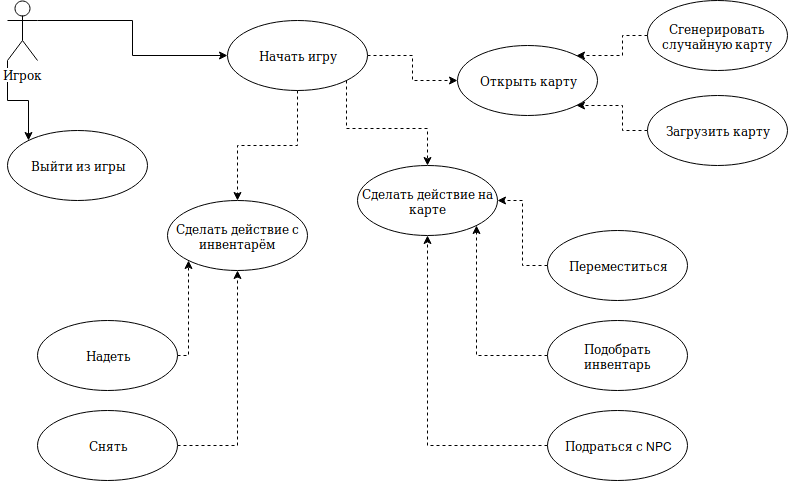

The diagram above was exported from draw.io. Its source (the exported page's mxGraphModel, read from the mxfile embedded in the PNG):
<mxGraphModel dx="401" dy="778" grid="1" gridSize="10" guides="1" tooltips="1" connect="1" arrows="1" fold="1" page="1" pageScale="1" pageWidth="827" pageHeight="1169" math="0" shadow="0">
  <root>
    <mxCell id="0" />
    <mxCell id="1" parent="0" />
    <mxCell id="JGLZYxaDr8coj9kzpkR--15" style="edgeStyle=orthogonalEdgeStyle;rounded=0;orthogonalLoop=1;jettySize=auto;html=1;exitX=0;exitY=1;exitDx=0;exitDy=0;exitPerimeter=0;entryX=0;entryY=0;entryDx=0;entryDy=0;" edge="1" parent="1" source="JGLZYxaDr8coj9kzpkR--1" target="JGLZYxaDr8coj9kzpkR--5">
      <mxGeometry relative="1" as="geometry">
        <Array as="points">
          <mxPoint x="20" y="120" />
          <mxPoint x="41" y="120" />
        </Array>
      </mxGeometry>
    </mxCell>
    <mxCell id="JGLZYxaDr8coj9kzpkR--42" style="edgeStyle=orthogonalEdgeStyle;rounded=0;orthogonalLoop=1;jettySize=auto;html=1;exitX=1;exitY=0.3333333333333333;exitDx=0;exitDy=0;exitPerimeter=0;" edge="1" parent="1" source="JGLZYxaDr8coj9kzpkR--1" target="JGLZYxaDr8coj9kzpkR--19">
      <mxGeometry relative="1" as="geometry" />
    </mxCell>
    <mxCell id="JGLZYxaDr8coj9kzpkR--1" value="Игрок" style="shape=umlActor;verticalLabelPosition=bottom;labelBackgroundColor=#ffffff;verticalAlign=top;html=1;" vertex="1" parent="1">
      <mxGeometry x="20" y="20" width="30" height="60" as="geometry" />
    </mxCell>
    <mxCell id="JGLZYxaDr8coj9kzpkR--4" value="Открыть карту" style="ellipse;whiteSpace=wrap;html=1;" vertex="1" parent="1">
      <mxGeometry x="470" y="65" width="140" height="70" as="geometry" />
    </mxCell>
    <mxCell id="JGLZYxaDr8coj9kzpkR--5" value="Выйти из игры" style="ellipse;whiteSpace=wrap;html=1;" vertex="1" parent="1">
      <mxGeometry x="20" y="150" width="140" height="70" as="geometry" />
    </mxCell>
    <mxCell id="JGLZYxaDr8coj9kzpkR--20" style="edgeStyle=orthogonalEdgeStyle;rounded=0;orthogonalLoop=1;jettySize=auto;html=1;exitX=0;exitY=0.5;exitDx=0;exitDy=0;entryX=1;entryY=0;entryDx=0;entryDy=0;dashed=1;" edge="1" parent="1" source="JGLZYxaDr8coj9kzpkR--9" target="JGLZYxaDr8coj9kzpkR--4">
      <mxGeometry relative="1" as="geometry" />
    </mxCell>
    <mxCell id="JGLZYxaDr8coj9kzpkR--9" value="Сгенерировать случайную карту" style="ellipse;whiteSpace=wrap;html=1;" vertex="1" parent="1">
      <mxGeometry x="660" y="20" width="140" height="70" as="geometry" />
    </mxCell>
    <mxCell id="JGLZYxaDr8coj9kzpkR--21" style="edgeStyle=orthogonalEdgeStyle;rounded=0;orthogonalLoop=1;jettySize=auto;html=1;exitX=0;exitY=0.5;exitDx=0;exitDy=0;entryX=1;entryY=1;entryDx=0;entryDy=0;dashed=1;" edge="1" parent="1" source="JGLZYxaDr8coj9kzpkR--10" target="JGLZYxaDr8coj9kzpkR--4">
      <mxGeometry relative="1" as="geometry" />
    </mxCell>
    <mxCell id="JGLZYxaDr8coj9kzpkR--10" value="Загрузить карту" style="ellipse;whiteSpace=wrap;html=1;" vertex="1" parent="1">
      <mxGeometry x="660" y="115" width="140" height="70" as="geometry" />
    </mxCell>
    <mxCell id="JGLZYxaDr8coj9kzpkR--17" value="Сделать действие на карте" style="ellipse;whiteSpace=wrap;html=1;" vertex="1" parent="1">
      <mxGeometry x="370" y="185" width="140" height="70" as="geometry" />
    </mxCell>
    <mxCell id="JGLZYxaDr8coj9kzpkR--31" style="edgeStyle=orthogonalEdgeStyle;rounded=0;orthogonalLoop=1;jettySize=auto;html=1;exitX=1;exitY=0.5;exitDx=0;exitDy=0;dashed=1;" edge="1" parent="1" source="JGLZYxaDr8coj9kzpkR--19" target="JGLZYxaDr8coj9kzpkR--4">
      <mxGeometry relative="1" as="geometry" />
    </mxCell>
    <mxCell id="JGLZYxaDr8coj9kzpkR--32" style="edgeStyle=orthogonalEdgeStyle;rounded=0;orthogonalLoop=1;jettySize=auto;html=1;exitX=1;exitY=1;exitDx=0;exitDy=0;entryX=0.5;entryY=0;entryDx=0;entryDy=0;dashed=1;" edge="1" parent="1" source="JGLZYxaDr8coj9kzpkR--19" target="JGLZYxaDr8coj9kzpkR--17">
      <mxGeometry relative="1" as="geometry" />
    </mxCell>
    <mxCell id="JGLZYxaDr8coj9kzpkR--33" style="edgeStyle=orthogonalEdgeStyle;rounded=0;orthogonalLoop=1;jettySize=auto;html=1;exitX=0.5;exitY=1;exitDx=0;exitDy=0;dashed=1;" edge="1" parent="1" source="JGLZYxaDr8coj9kzpkR--19" target="JGLZYxaDr8coj9kzpkR--25">
      <mxGeometry relative="1" as="geometry" />
    </mxCell>
    <mxCell id="JGLZYxaDr8coj9kzpkR--19" value="Начать игру" style="ellipse;whiteSpace=wrap;html=1;" vertex="1" parent="1">
      <mxGeometry x="240" y="40" width="140" height="70" as="geometry" />
    </mxCell>
    <mxCell id="JGLZYxaDr8coj9kzpkR--27" style="edgeStyle=orthogonalEdgeStyle;rounded=0;orthogonalLoop=1;jettySize=auto;html=1;exitX=0;exitY=0.5;exitDx=0;exitDy=0;entryX=1;entryY=0.5;entryDx=0;entryDy=0;dashed=1;" edge="1" parent="1" source="JGLZYxaDr8coj9kzpkR--22" target="JGLZYxaDr8coj9kzpkR--17">
      <mxGeometry relative="1" as="geometry" />
    </mxCell>
    <mxCell id="JGLZYxaDr8coj9kzpkR--22" value="Переместиться" style="ellipse;whiteSpace=wrap;html=1;" vertex="1" parent="1">
      <mxGeometry x="560" y="250" width="140" height="70" as="geometry" />
    </mxCell>
    <mxCell id="JGLZYxaDr8coj9kzpkR--29" style="edgeStyle=orthogonalEdgeStyle;rounded=0;orthogonalLoop=1;jettySize=auto;html=1;exitX=0;exitY=0.5;exitDx=0;exitDy=0;entryX=0.5;entryY=1;entryDx=0;entryDy=0;dashed=1;" edge="1" parent="1" source="JGLZYxaDr8coj9kzpkR--23" target="JGLZYxaDr8coj9kzpkR--17">
      <mxGeometry relative="1" as="geometry" />
    </mxCell>
    <mxCell id="JGLZYxaDr8coj9kzpkR--23" value="&lt;div&gt;Подраться с NPC&lt;/div&gt;" style="ellipse;whiteSpace=wrap;html=1;" vertex="1" parent="1">
      <mxGeometry x="560" y="430" width="140" height="70" as="geometry" />
    </mxCell>
    <mxCell id="JGLZYxaDr8coj9kzpkR--28" style="edgeStyle=orthogonalEdgeStyle;rounded=0;orthogonalLoop=1;jettySize=auto;html=1;exitX=0;exitY=0.5;exitDx=0;exitDy=0;entryX=1;entryY=1;entryDx=0;entryDy=0;dashed=1;" edge="1" parent="1" source="JGLZYxaDr8coj9kzpkR--24" target="JGLZYxaDr8coj9kzpkR--17">
      <mxGeometry relative="1" as="geometry" />
    </mxCell>
    <mxCell id="JGLZYxaDr8coj9kzpkR--24" value="Подобрать инвентарь" style="ellipse;whiteSpace=wrap;html=1;" vertex="1" parent="1">
      <mxGeometry x="560" y="340" width="140" height="70" as="geometry" />
    </mxCell>
    <mxCell id="JGLZYxaDr8coj9kzpkR--25" value="&lt;div&gt;Сделать действие с инвентарём&lt;/div&gt;" style="ellipse;whiteSpace=wrap;html=1;" vertex="1" parent="1">
      <mxGeometry x="180" y="220" width="140" height="70" as="geometry" />
    </mxCell>
    <mxCell id="JGLZYxaDr8coj9kzpkR--39" style="edgeStyle=orthogonalEdgeStyle;rounded=0;orthogonalLoop=1;jettySize=auto;html=1;exitX=1;exitY=0.5;exitDx=0;exitDy=0;entryX=0;entryY=1;entryDx=0;entryDy=0;dashed=1;" edge="1" parent="1" source="JGLZYxaDr8coj9kzpkR--34" target="JGLZYxaDr8coj9kzpkR--25">
      <mxGeometry relative="1" as="geometry">
        <Array as="points">
          <mxPoint x="201" y="375" />
        </Array>
      </mxGeometry>
    </mxCell>
    <mxCell id="JGLZYxaDr8coj9kzpkR--34" value="Надеть" style="ellipse;whiteSpace=wrap;html=1;" vertex="1" parent="1">
      <mxGeometry x="50" y="340" width="140" height="70" as="geometry" />
    </mxCell>
    <mxCell id="JGLZYxaDr8coj9kzpkR--40" style="edgeStyle=orthogonalEdgeStyle;rounded=0;orthogonalLoop=1;jettySize=auto;html=1;exitX=1;exitY=0.5;exitDx=0;exitDy=0;dashed=1;" edge="1" parent="1" source="JGLZYxaDr8coj9kzpkR--35" target="JGLZYxaDr8coj9kzpkR--25">
      <mxGeometry relative="1" as="geometry" />
    </mxCell>
    <mxCell id="JGLZYxaDr8coj9kzpkR--35" value="Снять" style="ellipse;whiteSpace=wrap;html=1;" vertex="1" parent="1">
      <mxGeometry x="50" y="430" width="140" height="70" as="geometry" />
    </mxCell>
  </root>
</mxGraphModel>